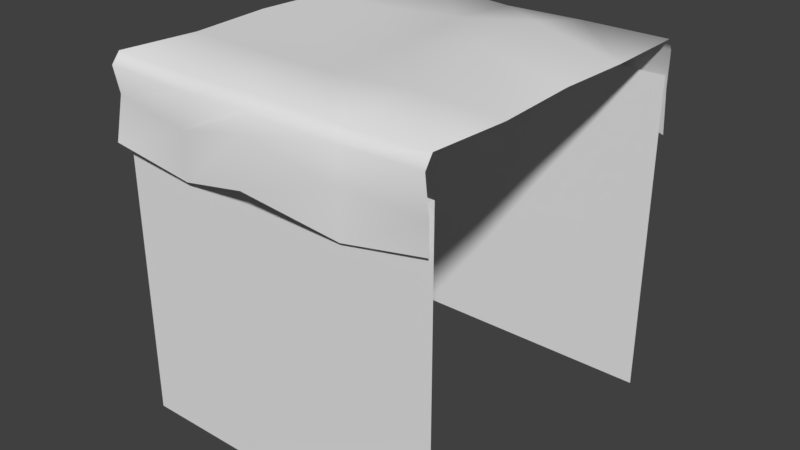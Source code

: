 # Source: Ground_Middle.blend  (saved by Blender 2.78.0; exported with 4.5.12 LTS)
import bpy
from mathutils import Matrix  # noqa: F401  (used for matrix-valued properties, if any)

bpy.ops.wm.read_factory_settings(use_empty=True)
scene = bpy.context.scene
scene.name = 'Scene'

# ---- collections
col_collection_1 = bpy.data.collections.new('Collection 1'); scene.collection.children.link(col_collection_1)

# ---- world
world_world = bpy.data.worlds.new('World'); scene.world = world_world
world_world.color = (0.05088, 0.05088, 0.05088)
world_world.use_sun_shadow = False
world_world.sun_shadow_jitter_overblur = 0.0
world_world.cycles.sampling_method = 'MANUAL'

# ---- meshes
me_cube_001 = bpy.data.meshes.new('Cube.001')
me_cube_001.from_pydata([(-1.846, -1.841, -2.62), (-1.846, -1.841, 1.063), (-1.846, 1.842, -2.62), (-1.846, 1.842, 1.063), (1.901, -1.841, -2.62), (1.901, -1.841, 1.063), (1.901, 1.842, -2.62), (1.901, 1.842, 1.063), (1.897, -1.867, 1.47), (1.893, 1.862, 1.43), (-1.848, -1.865, 1.47), (-1.848, 1.835, 1.43), (-0.003424, -1.874, 1.469), (1.896, 0.003697, 1.455), (-0.00405, 1.83, 1.426), (-1.848, 0.0004099, 1.455), (-0.004093, 0.0003947, 1.426), (0.9119, -1.83, 1.426), (1.897, 0.9145, 1.426), (-0.9197, 1.874, 1.46), (-1.848, -0.9145, 1.426), (-0.9198, -1.842, 1.434), (1.899, -0.9161, 1.426), (0.9118, 1.846, 1.437), (-1.848, 0.9154, 1.426), (-0.9522, 0.000417, 1.426), (0.9422, 0.0001632, 1.649), (-0.004116, -0.9465, 1.426), (-0.004071, 0.9473, 1.497), (0.9448, 0.9478, 1.637), (0.9434, -0.9472, 1.486), (-0.9522, -0.9465, 1.426), (-0.9521, 0.9473, 1.426), (1.9, -1.961, 1.34), (1.897, 1.917, 1.303), (-1.848, -1.961, 1.353), (-1.848, 1.917, 1.302), (-0.002607, -1.981, 1.351), (-0.004049, 1.895, 1.285), (0.9439, -1.893, 1.284), (-0.951, 2.0, 1.354), (-0.9512, -1.927, 1.304), (0.9432, 1.951, 1.316), (1.898, -1.902, 0.9124), (1.899, 1.905, 0.9114), (-1.848, -1.902, 1.048), (-1.848, 1.905, 0.9233), (0.0008539, -2.119, 1.183), (-0.004049, 1.895, 0.9064), (0.9439, -1.893, 0.9064), (-0.9511, 1.965, 0.9256), (-0.9518, -1.921, 0.9112), (0.9412, 2.109, 0.9874), (1.898, -1.902, 0.5809), (1.901, 1.95, 0.3927), (-1.847, -2.003, 0.5809), (-1.843, 1.958, 0.3927), (0.0008539, -2.119, 0.6642), (-0.004049, 1.895, 0.6348), (0.9439, -1.893, 0.3877), (-0.9511, 1.965, 0.611), (-0.9518, -1.921, 0.3925), (0.9412, 2.109, 0.6158)], [], [(2, 3, 7, 6), (4, 5, 1, 0), (32, 19, 11, 24), (31, 25, 15, 20), (30, 26, 16, 27), (29, 23, 14, 28), (26, 29, 28, 16), (13, 18, 29, 26), (18, 9, 23, 29), (17, 30, 27, 12), (8, 22, 30, 17), (22, 13, 26, 30), (21, 31, 20, 10), (12, 27, 31, 21), (27, 16, 25, 31), (25, 32, 24, 15), (16, 28, 32, 25), (28, 14, 19, 32), (21, 10, 35, 41), (11, 19, 40, 36), (23, 9, 34, 42), (12, 21, 41, 37), (17, 12, 37, 39), (14, 23, 42, 38), (19, 14, 38, 40), (8, 17, 39, 33), (38, 42, 52, 48), (42, 34, 44, 52), (33, 39, 49, 43), (39, 37, 47, 49), (36, 40, 50, 46), (40, 38, 48, 50), (37, 41, 51, 47), (41, 35, 45, 51), (47, 51, 61, 57), (51, 45, 55, 61), (48, 52, 62, 58), (52, 44, 54, 62), (43, 49, 59, 53), (49, 47, 57, 59), (46, 50, 60, 56), (50, 48, 58, 60)])
me_cube_001.polygons.foreach_set('use_smooth', [True] * 42)
_uv = me_cube_001.uv_layers.new(name='UVMap')
_uv.uv.foreach_set('vector', [0.2485, 0.7523, 0.2485, 1.0, 0.000706, 1.0, 0.0007016, 0.7523, 0.2485, 0.7523, 0.2485, 1.0, 0.000706, 1.0, 0.0007016, 0.7523, 0.5634, 0.9396, 0.5651, 0.9979, 0.5073, 0.9951, 0.5079, 0.9373, 0.5639, 0.8205, 0.5636, 0.88, 0.5054, 0.8798, 0.5084, 0.8223, 0.683, 0.8212, 0.6829, 0.881, 0.623, 0.8802, 0.6234, 0.8208, 0.6829, 0.9398, 0.6802, 0.9969, 0.6227, 0.9954, 0.6231, 0.9398, 0.6829, 0.881, 0.6829, 0.9398, 0.6231, 0.9398, 0.623, 0.8802, 0.7436, 0.8808, 0.7428, 0.9381, 0.6829, 0.9398, 0.6829, 0.881, 0.7428, 0.9381, 0.7406, 0.9979, 0.6802, 0.9969, 0.6829, 0.9398, 0.6811, 0.7656, 0.683, 0.8212, 0.6234, 0.8208, 0.6237, 0.7625, 0.7408, 0.7633, 0.7481, 0.8231, 0.683, 0.8212, 0.6811, 0.7656, 0.7481, 0.8231, 0.7436, 0.8808, 0.6829, 0.881, 0.683, 0.8212, 0.5662, 0.7643, 0.5639, 0.8205, 0.5084, 0.8223, 0.5064, 0.7625, 0.6237, 0.7625, 0.6234, 0.8208, 0.5639, 0.8205, 0.5662, 0.7643, 0.6234, 0.8208, 0.623, 0.8802, 0.5636, 0.88, 0.5639, 0.8205, 0.5636, 0.88, 0.5634, 0.9396, 0.5079, 0.9373, 0.5054, 0.8798, 0.623, 0.8802, 0.6231, 0.9398, 0.5634, 0.9396, 0.5636, 0.88, 0.6231, 0.9398, 0.6227, 0.9954, 0.5651, 0.9979, 0.5634, 0.9396, 0.5689, 0.8269, 0.5673, 0.7734, 0.5734, 0.7679, 0.5756, 0.825, 0.6703, 0.7722, 0.6718, 0.8239, 0.6658, 0.8221, 0.6634, 0.7677, 0.6716, 0.9267, 0.6735, 0.9804, 0.6649, 0.9826, 0.6649, 0.9284, 0.5672, 0.8782, 0.5689, 0.8269, 0.5756, 0.825, 0.5735, 0.8782, 0.5691, 0.9297, 0.5672, 0.8782, 0.5735, 0.8782, 0.5763, 0.9314, 0.6708, 0.8753, 0.6716, 0.9267, 0.6649, 0.9284, 0.6634, 0.8753, 0.6718, 0.8239, 0.6708, 0.8753, 0.6634, 0.8753, 0.6658, 0.8221, 0.5674, 0.9831, 0.5691, 0.9297, 0.5763, 0.9314, 0.5738, 0.9883, 0.6634, 0.8753, 0.6649, 0.9284, 0.6478, 0.9283, 0.6449, 0.8754, 0.6649, 0.9284, 0.6649, 0.9826, 0.6458, 0.9825, 0.6478, 0.9283, 0.5738, 0.9883, 0.5763, 0.9314, 0.5949, 0.9314, 0.5946, 0.9851, 0.5763, 0.9314, 0.5735, 0.8782, 0.5823, 0.8782, 0.5949, 0.9314, 0.6634, 0.7677, 0.6658, 0.8221, 0.645, 0.8222, 0.6446, 0.7655, 0.6658, 0.8221, 0.6634, 0.8753, 0.6449, 0.8754, 0.645, 0.8222, 0.5735, 0.8782, 0.5756, 0.825, 0.5949, 0.825, 0.5823, 0.8782, 0.5756, 0.825, 0.5734, 0.7679, 0.5886, 0.7655, 0.5949, 0.825, 0.5823, 0.8782, 0.5949, 0.825, 0.6204, 0.8251, 0.6078, 0.8783, 0.5949, 0.825, 0.5886, 0.7655, 0.6115, 0.7656, 0.6204, 0.8251, 0.6449, 0.8754, 0.6478, 0.9283, 0.6296, 0.9285, 0.6316, 0.8755, 0.6478, 0.9283, 0.6458, 0.9825, 0.6204, 0.9826, 0.6296, 0.9285, 0.5946, 0.9851, 0.5949, 0.9314, 0.6204, 0.9315, 0.6086, 0.9851, 0.5949, 0.9314, 0.5823, 0.8782, 0.6078, 0.8783, 0.6204, 0.9315, 0.6446, 0.7655, 0.645, 0.8222, 0.6296, 0.8223, 0.6232, 0.7657, 0.645, 0.8222, 0.6449, 0.8754, 0.6316, 0.8755, 0.6296, 0.8223])
me_cube_001.use_remesh_preserve_volume = False
me_cube_001.use_remesh_preserve_attributes = False
me_cube_001.use_mirror_vertex_groups = False
me_cube_001.update()

# ---- objects
ob_cube = bpy.data.objects.new('Cube', me_cube_001)

# ---- transforms, parenting, visibility, modifiers, constraints
ob_cube.location = (0.0, 0.0, 0.0)
ob_cube.lineart.crease_threshold = 0.0

# ---- collection membership
col_collection_1.objects.link(ob_cube)

# ---- scene / render settings (as saved in the file)
scene.frame_start = 1; scene.frame_end = 250; scene.frame_set(1)
scene.render.engine = 'BLENDER_EEVEE_NEXT'
scene.render.resolution_percentage = 50
scene.render.dither_intensity = 0.0
scene.cycles.use_denoising = False
scene.cycles.samples = 128
scene.cycles.sampling_pattern = 'TABULATED_SOBOL'
scene.cycles.light_sampling_threshold = 0.0
scene.cycles.use_adaptive_sampling = False
scene.cycles.use_light_tree = False
scene.cycles.blur_glossy = 0.0
scene.cycles.sample_clamp_indirect = 0.0
scene.view_settings.view_transform = 'Standard'
bpy.context.view_layer.update()

# ---- added for rendering (the .blend has no active camera and no usable light): camera, sun
cam_auto = bpy.data.cameras.new('AutoCamera')
cam_auto.lens = 50.0
cam_auto.sensor_width = 36.0
cam_auto.clip_end = 1000.0
ob_auto_camera = bpy.data.objects.new('AutoCamera', cam_auto)
scene.collection.objects.link(ob_auto_camera)
ob_auto_camera.location = (6.57881, -7.86753, 4.75604)
ob_auto_camera.rotation_euler = (1.09748, -7.21219e-08, 0.694738)
scene.camera = ob_auto_camera
light_auto_sun = bpy.data.lights.new('AutoSun', 'SUN')
light_auto_sun.energy = 3.0
light_auto_sun.angle = 0.0523599
ob_auto_sun = bpy.data.objects.new('AutoSun', light_auto_sun)
scene.collection.objects.link(ob_auto_sun)
ob_auto_sun.rotation_euler = (0.872665, 0.174533, 0.523599)
bpy.context.view_layer.update()
